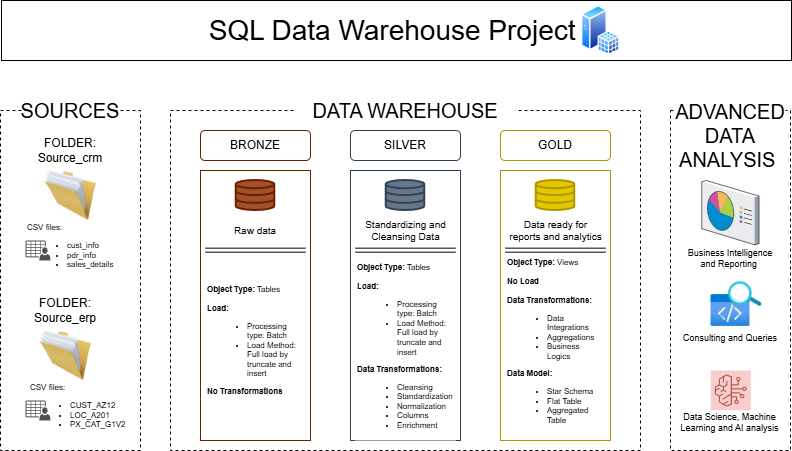

The diagram above was exported from draw.io. Its source (the exported page's mxGraphModel, read from the mxfile embedded in the PNG):
<mxGraphModel dx="993" dy="626" grid="1" gridSize="10" guides="1" tooltips="1" connect="1" arrows="1" fold="1" page="1" pageScale="1" pageWidth="827" pageHeight="583" math="0" shadow="0">
  <root>
    <mxCell id="0" />
    <mxCell id="1" parent="0" />
    <mxCell id="DcxiMVq_GpPyWuHMCRNF-1" parent="1" style="rounded=0;whiteSpace=wrap;html=1;fillColor=none;dashed=1;" value="" vertex="1">
      <mxGeometry height="340" width="140" x="19" y="140" as="geometry" />
    </mxCell>
    <mxCell id="DcxiMVq_GpPyWuHMCRNF-2" parent="1" style="rounded=0;whiteSpace=wrap;html=1;fillColor=default;strokeColor=none;fontSize=20;" value="SOURCES" vertex="1">
      <mxGeometry height="20" width="90" x="44" y="130" as="geometry" />
    </mxCell>
    <mxCell id="DcxiMVq_GpPyWuHMCRNF-4" parent="1" style="rounded=0;whiteSpace=wrap;html=1;fillColor=none;dashed=1;" value="" vertex="1">
      <mxGeometry height="340" width="470" x="189" y="140" as="geometry" />
    </mxCell>
    <mxCell id="DcxiMVq_GpPyWuHMCRNF-5" parent="1" style="rounded=0;whiteSpace=wrap;html=1;fillColor=default;strokeColor=none;fontSize=20;fontFamily=Helvetica;fontColor=default;fontStyle=0;align=center;verticalAlign=middle;" value="DATA WAREHOUSE" vertex="1">
      <mxGeometry height="20" width="220" x="314" y="130" as="geometry" />
    </mxCell>
    <mxCell id="DcxiMVq_GpPyWuHMCRNF-7" parent="1" style="rounded=0;whiteSpace=wrap;html=1;fillColor=none;dashed=1;" value="" vertex="1">
      <mxGeometry height="340" width="120" x="689" y="140" as="geometry" />
    </mxCell>
    <mxCell id="DcxiMVq_GpPyWuHMCRNF-8" parent="1" style="rounded=0;whiteSpace=wrap;html=1;fillColor=default;align=center;verticalAlign=middle;fontFamily=Helvetica;fontSize=20;fontColor=default;fontStyle=0;strokeColor=none;" value="ADVANCED DATA ANALYSIS&amp;nbsp;" vertex="1">
      <mxGeometry height="90" width="110" x="694" y="120" as="geometry" />
    </mxCell>
    <mxCell id="DcxiMVq_GpPyWuHMCRNF-9" parent="1" style="image;html=1;image=img/lib/clip_art/general/Full_Folder_128x128.png" value="" vertex="1">
      <mxGeometry height="50" width="60" x="59" y="200" as="geometry" />
    </mxCell>
    <mxCell id="DcxiMVq_GpPyWuHMCRNF-10" parent="1" style="image;html=1;image=img/lib/clip_art/general/Full_Folder_128x128.png" value="" vertex="1">
      <mxGeometry height="50" width="60" x="54" y="360" as="geometry" />
    </mxCell>
    <mxCell id="DcxiMVq_GpPyWuHMCRNF-11" parent="1" style="rounded=0;whiteSpace=wrap;html=1;strokeColor=none;fillColor=none;" value="FOLDER:&lt;div&gt;&lt;span style=&quot;background-color: transparent; color: light-dark(rgb(0, 0, 0), rgb(255, 255, 255));&quot;&gt;Source_crm&lt;/span&gt;&lt;/div&gt;" vertex="1">
      <mxGeometry height="20" width="90" x="44" y="170" as="geometry" />
    </mxCell>
    <mxCell id="DcxiMVq_GpPyWuHMCRNF-12" parent="1" style="rounded=0;whiteSpace=wrap;html=1;strokeColor=none;" value="FOLDER:&lt;div&gt;&lt;span style=&quot;background-color: transparent; color: light-dark(rgb(0, 0, 0), rgb(255, 255, 255));&quot;&gt;Source_erp&lt;/span&gt;&lt;/div&gt;" vertex="1">
      <mxGeometry height="20" width="90" x="39" y="330" as="geometry" />
    </mxCell>
    <mxCell id="DcxiMVq_GpPyWuHMCRNF-15" parent="1" style="sketch=0;pointerEvents=1;shadow=0;dashed=0;html=1;strokeColor=none;fillColor=#505050;labelPosition=center;verticalLabelPosition=bottom;verticalAlign=top;outlineConnect=0;align=center;shape=mxgraph.office.users.csv_file;" value="" vertex="1">
      <mxGeometry height="20" width="25" x="44" y="270" as="geometry" />
    </mxCell>
    <mxCell id="DcxiMVq_GpPyWuHMCRNF-19" parent="1" style="rounded=0;whiteSpace=wrap;html=1;strokeColor=none;fontSize=8;fillColor=none;align=left;" value="CSV files:&lt;div&gt;&lt;div&gt;&lt;ul&gt;&lt;li&gt;&lt;span style=&quot;background-color: transparent; color: light-dark(rgb(0, 0, 0), rgb(255, 255, 255));&quot;&gt;cust_info&lt;/span&gt;&lt;/li&gt;&lt;li&gt;pdr_info&lt;/li&gt;&lt;li&gt;sales_details&lt;/li&gt;&lt;/ul&gt;&lt;/div&gt;&lt;/div&gt;" vertex="1">
      <mxGeometry height="60" width="45" x="44" y="250" as="geometry" />
    </mxCell>
    <mxCell id="DcxiMVq_GpPyWuHMCRNF-20" parent="1" style="rounded=0;whiteSpace=wrap;html=1;strokeColor=none;fontSize=8;fillColor=none;align=left;" value="CSV files:&lt;div&gt;&lt;ul&gt;&lt;li&gt;CUST_AZ12&lt;/li&gt;&lt;li&gt;LOC_A201&lt;/li&gt;&lt;li&gt;PX_CAT_G1V2&lt;/li&gt;&lt;/ul&gt;&lt;/div&gt;" vertex="1">
      <mxGeometry height="60" width="45" x="46.5" y="410" as="geometry" />
    </mxCell>
    <mxCell id="DcxiMVq_GpPyWuHMCRNF-22" parent="1" style="sketch=0;pointerEvents=1;shadow=0;dashed=0;html=1;strokeColor=none;fillColor=#505050;labelPosition=center;verticalLabelPosition=bottom;verticalAlign=top;outlineConnect=0;align=center;shape=mxgraph.office.users.csv_file;" value="" vertex="1">
      <mxGeometry height="20" width="25" x="44" y="430" as="geometry" />
    </mxCell>
    <mxCell id="DcxiMVq_GpPyWuHMCRNF-23" parent="1" style="rounded=0;whiteSpace=wrap;html=1;fillColor=none;fontColor=light-dark(#ffffff, #ffffff);strokeColor=#6D1F00;fontFamily=Helvetica;fontSize=12;fontStyle=0;align=center;verticalAlign=middle;" value="" vertex="1">
      <mxGeometry height="270" width="110" x="219" y="200" as="geometry" />
    </mxCell>
    <mxCell id="DcxiMVq_GpPyWuHMCRNF-24" parent="1" style="rounded=1;whiteSpace=wrap;html=1;fillColor=none;fontColor=default;strokeColor=#6D1F00;labelBorderColor=none;" value="BRONZE" vertex="1">
      <mxGeometry height="30" width="110" x="219" y="160" as="geometry" />
    </mxCell>
    <mxCell id="DcxiMVq_GpPyWuHMCRNF-25" parent="1" style="rounded=0;whiteSpace=wrap;html=1;fillColor=none;fontColor=light-dark(#FFFFFF,#FFFFFF);strokeColor=#314354;fontFamily=Helvetica;fontSize=12;fontStyle=0;align=center;verticalAlign=middle;" value="" vertex="1">
      <mxGeometry height="270" width="110" x="369" y="200" as="geometry" />
    </mxCell>
    <mxCell id="DcxiMVq_GpPyWuHMCRNF-26" parent="1" style="rounded=1;whiteSpace=wrap;html=1;fillColor=none;fontColor=default;strokeColor=#314354;" value="SILVER" vertex="1">
      <mxGeometry height="30" width="110" x="369" y="160" as="geometry" />
    </mxCell>
    <mxCell id="DcxiMVq_GpPyWuHMCRNF-27" parent="1" style="rounded=0;whiteSpace=wrap;html=1;fillColor=none;fontColor=#000000;strokeColor=#B09500;fontFamily=Helvetica;fontSize=12;fontStyle=0;align=center;verticalAlign=middle;" value="" vertex="1">
      <mxGeometry height="270" width="110" x="519" y="200" as="geometry" />
    </mxCell>
    <mxCell id="DcxiMVq_GpPyWuHMCRNF-28" parent="1" style="rounded=1;whiteSpace=wrap;html=1;fillColor=none;fontColor=#000000;strokeColor=#B09500;" value="GOLD" vertex="1">
      <mxGeometry height="30" width="110" x="519" y="160" as="geometry" />
    </mxCell>
    <mxCell id="DcxiMVq_GpPyWuHMCRNF-29" parent="1" style="html=1;verticalLabelPosition=bottom;align=center;labelBackgroundColor=#ffffff;verticalAlign=top;strokeWidth=2;strokeColor=#6D1F00;shadow=0;dashed=0;shape=mxgraph.ios7.icons.data;fillColor=#a0522d;fontColor=#ffffff;" value="" vertex="1">
      <mxGeometry height="30" width="38.5" x="254.75" y="210" as="geometry" />
    </mxCell>
    <mxCell id="DcxiMVq_GpPyWuHMCRNF-31" parent="1" style="html=1;verticalLabelPosition=bottom;align=center;labelBackgroundColor=#ffffff;verticalAlign=top;strokeWidth=2;strokeColor=#314354;shadow=0;dashed=0;shape=mxgraph.ios7.icons.data;fillColor=#647687;fontColor=#ffffff;" value="" vertex="1">
      <mxGeometry height="30" width="38.5" x="404.75" y="210" as="geometry" />
    </mxCell>
    <mxCell id="DcxiMVq_GpPyWuHMCRNF-32" parent="1" style="html=1;verticalLabelPosition=bottom;align=center;labelBackgroundColor=#ffffff;verticalAlign=top;strokeWidth=2;strokeColor=#B09500;shadow=0;dashed=0;shape=mxgraph.ios7.icons.data;fillColor=#e3c800;fontColor=#000000;" value="" vertex="1">
      <mxGeometry height="30" width="38.5" x="554.75" y="210" as="geometry" />
    </mxCell>
    <mxCell id="DcxiMVq_GpPyWuHMCRNF-33" parent="1" style="rounded=0;whiteSpace=wrap;html=1;strokeColor=none;fontSize=10;" value="Raw data" vertex="1">
      <mxGeometry height="20" width="80" x="234" y="250" as="geometry" />
    </mxCell>
    <mxCell id="DcxiMVq_GpPyWuHMCRNF-34" parent="1" style="rounded=0;whiteSpace=wrap;html=1;strokeColor=none;fontSize=10;" value="Standardizing and Cleansing Data" vertex="1">
      <mxGeometry height="20" width="95" x="376.5" y="250" as="geometry" />
    </mxCell>
    <mxCell id="DcxiMVq_GpPyWuHMCRNF-35" parent="1" style="rounded=0;whiteSpace=wrap;html=1;strokeColor=none;fontSize=10;" value="Data ready for reports and analytics" vertex="1">
      <mxGeometry height="20" width="95" x="526.5" y="250" as="geometry" />
    </mxCell>
    <mxCell id="DcxiMVq_GpPyWuHMCRNF-36" edge="1" parent="1" style="shape=link;html=1;rounded=0;" value="">
      <mxGeometry relative="1" width="100" as="geometry">
        <mxPoint x="224" y="279.66" as="sourcePoint" />
        <mxPoint x="324" y="279.66" as="targetPoint" />
      </mxGeometry>
    </mxCell>
    <mxCell id="DcxiMVq_GpPyWuHMCRNF-37" edge="1" parent="1" style="shape=link;html=1;rounded=0;" value="">
      <mxGeometry relative="1" width="100" as="geometry">
        <mxPoint x="374" y="279.66" as="sourcePoint" />
        <mxPoint x="474" y="279.66" as="targetPoint" />
      </mxGeometry>
    </mxCell>
    <mxCell id="DcxiMVq_GpPyWuHMCRNF-38" edge="1" parent="1" style="shape=link;html=1;rounded=0;" value="">
      <mxGeometry relative="1" width="100" as="geometry">
        <mxPoint x="524" y="279.66" as="sourcePoint" />
        <mxPoint x="624" y="279.66" as="targetPoint" />
      </mxGeometry>
    </mxCell>
    <mxCell id="DcxiMVq_GpPyWuHMCRNF-39" parent="1" style="rounded=0;whiteSpace=wrap;html=1;fontSize=8;align=left;strokeColor=none;" value="&lt;b&gt;Object Type:&lt;/b&gt; Tables&lt;div&gt;&lt;br&gt;&lt;div&gt;&lt;div style=&quot;&quot;&gt;&lt;span style=&quot;background-color: transparent; color: light-dark(rgb(0, 0, 0), rgb(255, 255, 255));&quot;&gt;&lt;b&gt;Load:&lt;/b&gt;&lt;/span&gt;&lt;/div&gt;&lt;div&gt;&lt;ul&gt;&lt;li&gt;Processing type: Batch&lt;/li&gt;&lt;li&gt;Load Method: Full load by truncate and insert&lt;/li&gt;&lt;/ul&gt;&lt;div&gt;&lt;b&gt;No Transformations&lt;/b&gt;&lt;/div&gt;&lt;/div&gt;&lt;div&gt;&lt;br&gt;&lt;/div&gt;&lt;/div&gt;&lt;/div&gt;" vertex="1">
      <mxGeometry height="170" width="100" x="224" y="290" as="geometry" />
    </mxCell>
    <mxCell id="DcxiMVq_GpPyWuHMCRNF-40" parent="1" style="rounded=0;whiteSpace=wrap;html=1;fontSize=8;align=left;strokeColor=none;" value="&lt;b&gt;Object Type:&lt;/b&gt; Tables&lt;div&gt;&lt;br&gt;&lt;div&gt;&lt;div style=&quot;&quot;&gt;&lt;span style=&quot;background-color: transparent; color: light-dark(rgb(0, 0, 0), rgb(255, 255, 255));&quot;&gt;&lt;b&gt;Load:&lt;/b&gt;&lt;/span&gt;&lt;/div&gt;&lt;div&gt;&lt;ul&gt;&lt;li&gt;Processing type: Batch&lt;/li&gt;&lt;li&gt;Load Method: Full load by truncate and insert&lt;/li&gt;&lt;/ul&gt;&lt;div&gt;&lt;b&gt;Data Transformations:&lt;/b&gt;&lt;/div&gt;&lt;/div&gt;&lt;div&gt;&lt;ul&gt;&lt;li&gt;Cleansing&lt;/li&gt;&lt;li&gt;Standardization&lt;/li&gt;&lt;li&gt;Normalization&lt;/li&gt;&lt;li&gt;Columns&lt;/li&gt;&lt;li&gt;Enrichment&lt;/li&gt;&lt;/ul&gt;&lt;/div&gt;&lt;div&gt;&lt;br&gt;&lt;/div&gt;&lt;/div&gt;&lt;/div&gt;" vertex="1">
      <mxGeometry height="170" width="100" x="374" y="300" as="geometry" />
    </mxCell>
    <mxCell id="DcxiMVq_GpPyWuHMCRNF-41" parent="1" style="rounded=0;whiteSpace=wrap;html=1;fontSize=8;align=left;strokeColor=none;" value="&lt;b&gt;Object Type:&lt;/b&gt; Views&lt;div&gt;&lt;br&gt;&lt;div&gt;&lt;div style=&quot;&quot;&gt;&lt;span style=&quot;background-color: transparent; color: light-dark(rgb(0, 0, 0), rgb(255, 255, 255));&quot;&gt;&lt;b&gt;No Load&lt;/b&gt;&lt;/span&gt;&lt;/div&gt;&lt;div style=&quot;&quot;&gt;&lt;span style=&quot;background-color: transparent; color: light-dark(rgb(0, 0, 0), rgb(255, 255, 255));&quot;&gt;&lt;b&gt;&lt;br&gt;&lt;/b&gt;&lt;/span&gt;&lt;/div&gt;&lt;div&gt;&lt;div&gt;&lt;b&gt;Data Transformations:&lt;/b&gt;&lt;/div&gt;&lt;/div&gt;&lt;div&gt;&lt;ul&gt;&lt;li&gt;Data Integrations&lt;/li&gt;&lt;li&gt;Aggregations&lt;/li&gt;&lt;li&gt;Business Logics&amp;nbsp;&lt;/li&gt;&lt;/ul&gt;&lt;div&gt;&lt;b&gt;Data Model:&lt;/b&gt;&lt;/div&gt;&lt;/div&gt;&lt;/div&gt;&lt;/div&gt;&lt;div&gt;&lt;ul&gt;&lt;li&gt;Star Schema&lt;/li&gt;&lt;li&gt;Flat Table&lt;/li&gt;&lt;li&gt;Aggregated Table&lt;/li&gt;&lt;/ul&gt;&lt;/div&gt;" vertex="1">
      <mxGeometry height="170" width="100" x="524" y="290" as="geometry" />
    </mxCell>
    <mxCell id="DcxiMVq_GpPyWuHMCRNF-42" parent="1" style="verticalLabelPosition=bottom;sketch=0;aspect=fixed;html=1;verticalAlign=top;strokeColor=none;align=center;outlineConnect=0;shape=mxgraph.citrix.reporting;" value="" vertex="1">
      <mxGeometry height="64.27" width="57.29" x="720.25" y="210" as="geometry" />
    </mxCell>
    <mxCell id="DcxiMVq_GpPyWuHMCRNF-43" parent="1" style="image;aspect=fixed;html=1;points=[];align=center;fontSize=12;image=img/lib/azure2/general/Code.svg;" value="" vertex="1">
      <mxGeometry height="32" width="39.38" x="729.31" y="324" as="geometry" />
    </mxCell>
    <mxCell id="DcxiMVq_GpPyWuHMCRNF-46" parent="1" style="rounded=0;whiteSpace=wrap;html=1;fontSize=9;strokeColor=none;" value="Business Intelligence&lt;div&gt;and Reporting&amp;nbsp;&lt;/div&gt;" vertex="1">
      <mxGeometry height="24.27" width="100" x="699" y="275.73" as="geometry" />
    </mxCell>
    <mxCell id="DcxiMVq_GpPyWuHMCRNF-47" parent="1" style="image;aspect=fixed;html=1;points=[];align=center;fontSize=12;image=img/lib/azure2/general/Search.svg;rotation=-105;" value="" vertex="1">
      <mxGeometry height="30" width="29.54" x="748" y="310" as="geometry" />
    </mxCell>
    <mxCell id="DcxiMVq_GpPyWuHMCRNF-48" parent="1" style="rounded=0;whiteSpace=wrap;html=1;fontSize=9;strokeColor=none;" value="Consulting and Queries" vertex="1">
      <mxGeometry height="24.27" width="100" x="699" y="356" as="geometry" />
    </mxCell>
    <mxCell id="DcxiMVq_GpPyWuHMCRNF-50" parent="1" style="sketch=0;points=[[0,0,0],[0.25,0,0],[0.5,0,0],[0.75,0,0],[1,0,0],[0,1,0],[0.25,1,0],[0.5,1,0],[0.75,1,0],[1,1,0],[0,0.25,0],[0,0.5,0],[0,0.75,0],[1,0.25,0],[1,0.5,0],[1,0.75,0]];outlineConnect=0;fillColor=#f8cecc;strokeColor=#b85450;dashed=0;verticalLabelPosition=bottom;verticalAlign=top;align=center;html=1;fontSize=12;fontStyle=0;aspect=fixed;shape=mxgraph.aws4.resourceIcon;resIcon=mxgraph.aws4.bedrock;" value="" vertex="1">
      <mxGeometry height="40" width="40" x="729.31" y="400" as="geometry" />
    </mxCell>
    <mxCell id="DcxiMVq_GpPyWuHMCRNF-52" parent="1" style="rounded=0;whiteSpace=wrap;html=1;fontSize=9;strokeColor=none;" value="Data Science, Machine Learning and AI analysis" vertex="1">
      <mxGeometry height="24.27" width="105.11" x="696.34" y="440" as="geometry" />
    </mxCell>
    <mxCell id="DcxiMVq_GpPyWuHMCRNF-54" parent="1" style="rounded=0;whiteSpace=wrap;html=1;fontSize=28;" value="SQL Data Warehouse Project&amp;nbsp;" vertex="1">
      <mxGeometry height="60" width="790" x="20" y="30" as="geometry" />
    </mxCell>
    <mxCell id="DcxiMVq_GpPyWuHMCRNF-55" parent="1" style="image;aspect=fixed;perimeter=ellipsePerimeter;html=1;align=center;shadow=0;dashed=0;spacingTop=3;image=img/lib/active_directory/sql_server.svg;" value="" vertex="1">
      <mxGeometry height="50" width="38.5" x="600" y="35" as="geometry" />
    </mxCell>
  </root>
</mxGraphModel>